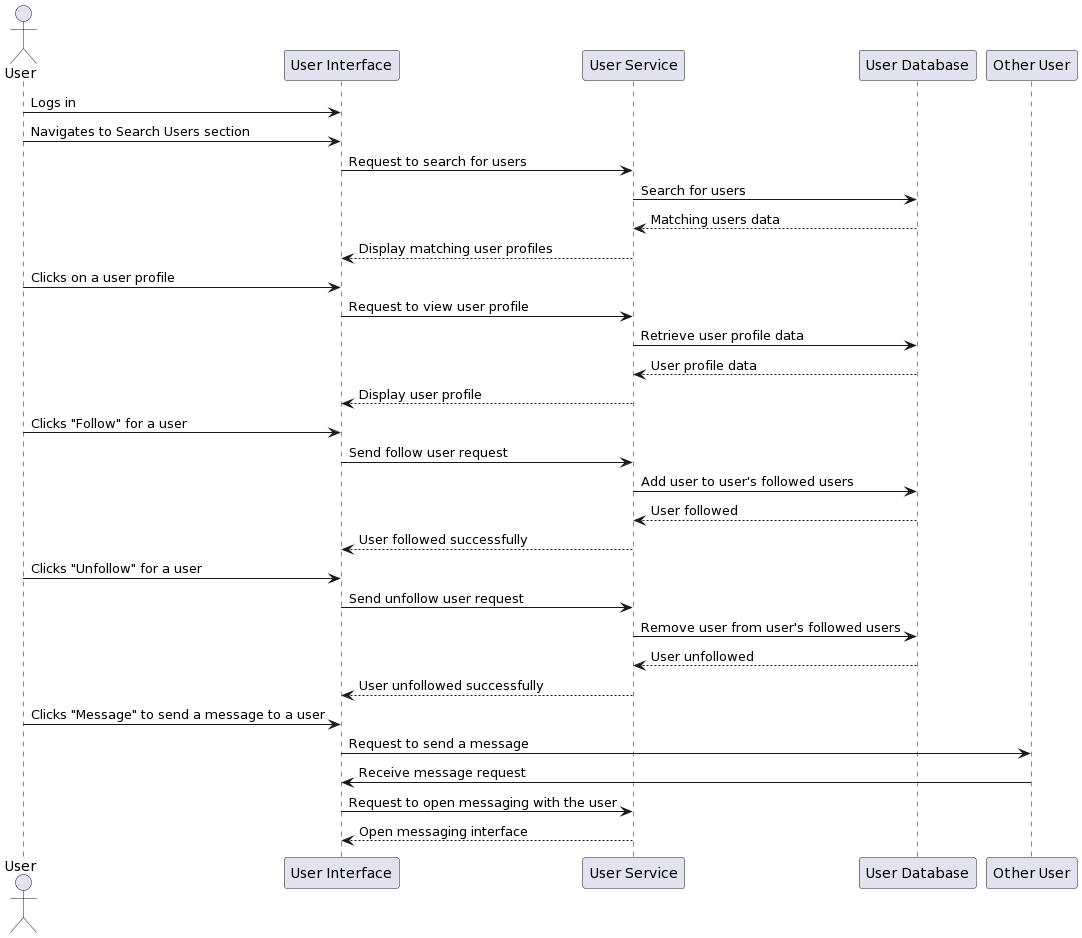

The diagram above was rendered by PlantUML. Its source (embedded in the PNG):
@startuml
actor User
participant "User Interface" as UI
participant "User Service" as UserService
participant "User Database" as UserDB
participant "Other User" as OtherUser

User -> UI: Logs in
User -> UI: Navigates to Search Users section
UI -> UserService: Request to search for users
UserService -> UserDB: Search for users
UserDB --> UserService: Matching users data
UserService --> UI: Display matching user profiles

User -> UI: Clicks on a user profile
UI -> UserService: Request to view user profile
UserService -> UserDB: Retrieve user profile data
UserDB --> UserService: User profile data
UserService --> UI: Display user profile

User -> UI: Clicks "Follow" for a user
UI -> UserService: Send follow user request
UserService -> UserDB: Add user to user's followed users
UserDB --> UserService: User followed
UserService --> UI: User followed successfully

User -> UI: Clicks "Unfollow" for a user
UI -> UserService: Send unfollow user request
UserService -> UserDB: Remove user from user's followed users
UserDB --> UserService: User unfollowed
UserService --> UI: User unfollowed successfully

User -> UI: Clicks "Message" to send a message to a user
UI -> OtherUser: Request to send a message
OtherUser -> UI: Receive message request
UI -> UserService: Request to open messaging with the user
UserService --> UI: Open messaging interface
@enduml